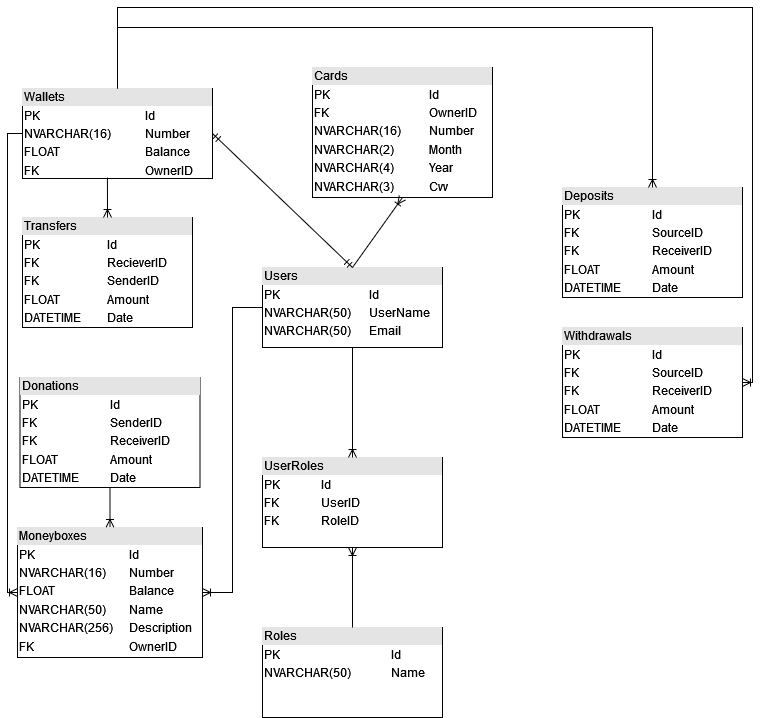

The diagram above was exported from draw.io. Its source (the exported page's mxGraphModel, read from the mxfile embedded in the PNG):
<mxGraphModel dx="1038" dy="564" grid="1" gridSize="10" guides="1" tooltips="1" connect="1" arrows="1" fold="1" page="1" pageScale="1" pageWidth="827" pageHeight="1169" math="0" shadow="0">
  <root>
    <mxCell id="0" />
    <mxCell id="1" parent="0" />
    <mxCell id="t9f5pNgkgKzZPemzwrqd-10" value="&lt;div style=&quot;box-sizing: border-box ; width: 100% ; background: #e4e4e4 ; padding: 2px&quot;&gt;Users&lt;br&gt;&lt;/div&gt;&lt;table style=&quot;width: 100% ; font-size: 1em&quot; cellspacing=&quot;0&quot; cellpadding=&quot;2&quot;&gt;&lt;tbody&gt;&lt;tr&gt;&lt;td&gt;PK&lt;/td&gt;&lt;td&gt;Id&lt;br&gt;&lt;/td&gt;&lt;/tr&gt;&lt;tr&gt;&lt;td&gt;NVARCHAR(50)&lt;br&gt;&lt;/td&gt;&lt;td&gt;UserName&lt;/td&gt;&lt;/tr&gt;&lt;tr&gt;&lt;td&gt;NVARCHAR(50)&lt;br&gt;&lt;/td&gt;&lt;td&gt;Email&lt;/td&gt;&lt;/tr&gt;&lt;/tbody&gt;&lt;/table&gt;" style="verticalAlign=top;align=left;overflow=fill;html=1;" parent="1" vertex="1">
      <mxGeometry x="300" y="280" width="180" height="80" as="geometry" />
    </mxCell>
    <mxCell id="t9f5pNgkgKzZPemzwrqd-11" value="&lt;div style=&quot;box-sizing: border-box ; width: 100% ; background: #e4e4e4 ; padding: 2px&quot;&gt;Cards&lt;br&gt;&lt;/div&gt;&lt;table style=&quot;width: 100% ; font-size: 1em&quot; cellspacing=&quot;0&quot; cellpadding=&quot;2&quot;&gt;&lt;tbody&gt;&lt;tr&gt;&lt;td&gt;PK&lt;/td&gt;&lt;td&gt;Id&lt;/td&gt;&lt;/tr&gt;&lt;tr&gt;&lt;td&gt;FK&lt;/td&gt;&lt;td&gt;OwnerID&lt;br&gt;&lt;/td&gt;&lt;/tr&gt;&lt;tr&gt;&lt;td&gt;NVARCHAR(16)&lt;/td&gt;&lt;td&gt;Number&lt;/td&gt;&lt;/tr&gt;&lt;tr&gt;&lt;td&gt;NVARCHAR(2)&lt;/td&gt;&lt;td&gt;Month&lt;br&gt;&lt;/td&gt;&lt;/tr&gt;&lt;tr&gt;&lt;td&gt;NVARCHAR(4)&lt;/td&gt;&lt;td&gt;Year&lt;br&gt;&lt;/td&gt;&lt;/tr&gt;&lt;tr&gt;&lt;td&gt;NVARCHAR(3)&lt;/td&gt;&lt;td&gt;Cvv&lt;br&gt;&lt;/td&gt;&lt;/tr&gt;&lt;/tbody&gt;&lt;/table&gt;" style="verticalAlign=top;align=left;overflow=fill;html=1;" parent="1" vertex="1">
      <mxGeometry x="350" y="80" width="180" height="130" as="geometry" />
    </mxCell>
    <mxCell id="t9f5pNgkgKzZPemzwrqd-12" value="&lt;div style=&quot;box-sizing: border-box ; width: 100% ; background: #e4e4e4 ; padding: 2px&quot;&gt;Wallets&lt;/div&gt;&lt;table style=&quot;width: 100% ; font-size: 1em&quot; cellspacing=&quot;0&quot; cellpadding=&quot;2&quot;&gt;&lt;tbody&gt;&lt;tr&gt;&lt;td&gt;PK&lt;/td&gt;&lt;td&gt;Id&lt;/td&gt;&lt;/tr&gt;&lt;tr&gt;&lt;td&gt;NVARCHAR(16)&lt;/td&gt;&lt;td&gt;Number&lt;/td&gt;&lt;/tr&gt;&lt;tr&gt;&lt;td&gt;FLOAT&lt;br&gt;&lt;/td&gt;&lt;td&gt;Balance&lt;/td&gt;&lt;/tr&gt;&lt;tr&gt;&lt;td&gt;FK&lt;br&gt;&lt;/td&gt;&lt;td&gt;OwnerID&lt;br&gt;&lt;/td&gt;&lt;/tr&gt;&lt;tr&gt;&lt;td&gt;&lt;br&gt;&lt;/td&gt;&lt;td&gt;&lt;br&gt;&lt;/td&gt;&lt;/tr&gt;&lt;tr&gt;&lt;td&gt;&lt;br&gt;&lt;/td&gt;&lt;td&gt;&lt;br&gt;&lt;/td&gt;&lt;/tr&gt;&lt;tr&gt;&lt;td&gt;&lt;br&gt;&lt;/td&gt;&lt;td&gt;&lt;br&gt;&lt;/td&gt;&lt;/tr&gt;&lt;tr&gt;&lt;td&gt;&lt;br&gt;&lt;/td&gt;&lt;td&gt;&lt;br&gt;&lt;/td&gt;&lt;/tr&gt;&lt;/tbody&gt;&lt;/table&gt;" style="verticalAlign=top;align=left;overflow=fill;html=1;" parent="1" vertex="1">
      <mxGeometry x="60" y="101" width="190" height="90" as="geometry" />
    </mxCell>
    <mxCell id="t9f5pNgkgKzZPemzwrqd-13" value="&lt;div style=&quot;box-sizing: border-box ; width: 100% ; background: #e4e4e4 ; padding: 2px&quot;&gt;Transfers&lt;/div&gt;&lt;table style=&quot;width: 100% ; font-size: 1em&quot; cellspacing=&quot;0&quot; cellpadding=&quot;2&quot;&gt;&lt;tbody&gt;&lt;tr&gt;&lt;td&gt;PK&lt;/td&gt;&lt;td&gt;Id&lt;/td&gt;&lt;/tr&gt;&lt;tr&gt;&lt;td&gt;FK&lt;/td&gt;&lt;td&gt;RecieverID&lt;br&gt;&lt;/td&gt;&lt;/tr&gt;&lt;tr&gt;&lt;td&gt;FK&lt;br&gt;&lt;/td&gt;&lt;td&gt;SenderID&lt;/td&gt;&lt;/tr&gt;&lt;tr&gt;&lt;td&gt;FLOAT&lt;br&gt;&lt;/td&gt;&lt;td&gt;Amount&lt;br&gt;&lt;/td&gt;&lt;/tr&gt;&lt;tr&gt;&lt;td&gt;DATETIME&lt;br&gt;&lt;/td&gt;&lt;td&gt;Date&lt;br&gt;&lt;/td&gt;&lt;/tr&gt;&lt;/tbody&gt;&lt;/table&gt;" style="verticalAlign=top;align=left;overflow=fill;html=1;" parent="1" vertex="1">
      <mxGeometry x="60" y="230" width="170" height="110" as="geometry" />
    </mxCell>
    <mxCell id="t9f5pNgkgKzZPemzwrqd-14" value="&lt;div style=&quot;box-sizing: border-box ; width: 100% ; background: #e4e4e4 ; padding: 2px&quot;&gt;Deposits&lt;/div&gt;&lt;table style=&quot;width: 100% ; font-size: 1em&quot; cellspacing=&quot;0&quot; cellpadding=&quot;2&quot;&gt;&lt;tbody&gt;&lt;tr&gt;&lt;td&gt;PK&lt;/td&gt;&lt;td&gt;Id&lt;/td&gt;&lt;/tr&gt;&lt;tr&gt;&lt;td&gt;FK&lt;/td&gt;&lt;td&gt;SourceID&lt;/td&gt;&lt;/tr&gt;&lt;tr&gt;&lt;td&gt;FK&lt;br&gt;&lt;/td&gt;&lt;td&gt;ReceiverID&lt;/td&gt;&lt;/tr&gt;&lt;tr&gt;&lt;td&gt;FLOAT&lt;br&gt;&lt;/td&gt;&lt;td&gt;Amount&lt;br&gt;&lt;/td&gt;&lt;/tr&gt;&lt;tr&gt;&lt;td&gt;DATETIME&lt;br&gt;&lt;/td&gt;&lt;td&gt;Date&lt;br&gt;&lt;/td&gt;&lt;/tr&gt;&lt;/tbody&gt;&lt;/table&gt;" style="verticalAlign=top;align=left;overflow=fill;html=1;" parent="1" vertex="1">
      <mxGeometry x="600" y="200" width="180" height="110" as="geometry" />
    </mxCell>
    <mxCell id="t9f5pNgkgKzZPemzwrqd-15" value="&lt;div style=&quot;box-sizing: border-box ; width: 100% ; background: #e4e4e4 ; padding: 2px&quot;&gt;Withdrawals&lt;br&gt;&lt;/div&gt;&lt;table style=&quot;width: 100% ; font-size: 1em&quot; cellspacing=&quot;0&quot; cellpadding=&quot;2&quot;&gt;&lt;tbody&gt;&lt;tr&gt;&lt;td&gt;PK&lt;/td&gt;&lt;td&gt;Id&lt;/td&gt;&lt;/tr&gt;&lt;tr&gt;&lt;td&gt;FK&lt;/td&gt;&lt;td&gt;SourceID&lt;/td&gt;&lt;/tr&gt;&lt;tr&gt;&lt;td&gt;FK&lt;br&gt;&lt;/td&gt;&lt;td&gt;ReceiverID&lt;/td&gt;&lt;/tr&gt;&lt;tr&gt;&lt;td&gt;FLOAT&lt;br&gt;&lt;/td&gt;&lt;td&gt;Amount&lt;br&gt;&lt;/td&gt;&lt;/tr&gt;&lt;tr&gt;&lt;td&gt;DATETIME&lt;br&gt;&lt;/td&gt;&lt;td&gt;Date&lt;br&gt;&lt;/td&gt;&lt;/tr&gt;&lt;/tbody&gt;&lt;/table&gt;" style="verticalAlign=top;align=left;overflow=fill;html=1;" parent="1" vertex="1">
      <mxGeometry x="600" y="340" width="180" height="110" as="geometry" />
    </mxCell>
    <mxCell id="t9f5pNgkgKzZPemzwrqd-16" value="&lt;div style=&quot;box-sizing: border-box ; width: 100% ; background: #e4e4e4 ; padding: 2px&quot;&gt;Donations&lt;br&gt;&lt;/div&gt;&lt;table style=&quot;width: 100% ; font-size: 1em&quot; cellspacing=&quot;0&quot; cellpadding=&quot;2&quot;&gt;&lt;tbody&gt;&lt;tr&gt;&lt;td&gt;PK&lt;/td&gt;&lt;td&gt;Id&lt;/td&gt;&lt;/tr&gt;&lt;tr&gt;&lt;td&gt;FK&lt;/td&gt;&lt;td&gt;SenderID&lt;/td&gt;&lt;/tr&gt;&lt;tr&gt;&lt;td&gt;FK&lt;br&gt;&lt;/td&gt;&lt;td&gt;ReceiverID&lt;/td&gt;&lt;/tr&gt;&lt;tr&gt;&lt;td&gt;FLOAT&lt;br&gt;&lt;/td&gt;&lt;td&gt;Amount&lt;br&gt;&lt;/td&gt;&lt;/tr&gt;&lt;tr&gt;&lt;td&gt;DATETIME&lt;br&gt;&lt;/td&gt;&lt;td&gt;Date&lt;br&gt;&lt;/td&gt;&lt;/tr&gt;&lt;/tbody&gt;&lt;/table&gt;" style="verticalAlign=top;align=left;overflow=fill;html=1;" parent="1" vertex="1">
      <mxGeometry x="57.5" y="390" width="180" height="110" as="geometry" />
    </mxCell>
    <mxCell id="t9f5pNgkgKzZPemzwrqd-17" value="&lt;div style=&quot;box-sizing: border-box ; width: 100% ; background: #e4e4e4 ; padding: 2px&quot;&gt;Moneyboxes&lt;br&gt;&lt;/div&gt;&lt;table style=&quot;width: 100% ; font-size: 1em&quot; cellspacing=&quot;0&quot; cellpadding=&quot;2&quot;&gt;&lt;tbody&gt;&lt;tr&gt;&lt;td&gt;PK&lt;/td&gt;&lt;td&gt;Id&lt;/td&gt;&lt;/tr&gt;&lt;tr&gt;&lt;td&gt;NVARCHAR(16)&lt;/td&gt;&lt;td&gt;Number&lt;/td&gt;&lt;/tr&gt;&lt;tr&gt;&lt;td&gt;FLOAT&lt;br&gt;&lt;/td&gt;&lt;td&gt;Balance&lt;/td&gt;&lt;/tr&gt;&lt;tr&gt;&lt;td&gt;NVARCHAR(50)&lt;br&gt;&lt;/td&gt;&lt;td&gt;Name&lt;br&gt;&lt;/td&gt;&lt;/tr&gt;&lt;tr&gt;&lt;td&gt;NVARCHAR(256)&lt;br&gt;&lt;/td&gt;&lt;td&gt;Description&lt;br&gt;&lt;/td&gt;&lt;/tr&gt;&lt;tr&gt;&lt;td&gt;FK&lt;br&gt;&lt;/td&gt;&lt;td&gt;OwnerID&lt;br&gt;&lt;/td&gt;&lt;/tr&gt;&lt;tr&gt;&lt;td&gt;&lt;br&gt;&lt;/td&gt;&lt;td&gt;&lt;br&gt;&lt;/td&gt;&lt;/tr&gt;&lt;tr&gt;&lt;td&gt;&lt;br&gt;&lt;/td&gt;&lt;td&gt;&lt;br&gt;&lt;/td&gt;&lt;/tr&gt;&lt;tr&gt;&lt;td&gt;&lt;br&gt;&lt;/td&gt;&lt;td&gt;&lt;br&gt;&lt;/td&gt;&lt;/tr&gt;&lt;/tbody&gt;&lt;/table&gt;" style="verticalAlign=top;align=left;overflow=fill;html=1;" parent="1" vertex="1">
      <mxGeometry x="55" y="540" width="185" height="130" as="geometry" />
    </mxCell>
    <mxCell id="t9f5pNgkgKzZPemzwrqd-18" value="&lt;div style=&quot;box-sizing: border-box ; width: 100% ; background: #e4e4e4 ; padding: 2px&quot;&gt;Roles&lt;/div&gt;&lt;table style=&quot;width: 100% ; font-size: 1em&quot; cellspacing=&quot;0&quot; cellpadding=&quot;2&quot;&gt;&lt;tbody&gt;&lt;tr&gt;&lt;td&gt;PK&lt;/td&gt;&lt;td&gt;Id&lt;/td&gt;&lt;/tr&gt;&lt;tr&gt;&lt;td&gt;NVARCHAR(50)&lt;/td&gt;&lt;td&gt;Name&lt;/td&gt;&lt;/tr&gt;&lt;tr&gt;&lt;td&gt;&lt;br&gt;&lt;/td&gt;&lt;td&gt;&lt;br&gt;&lt;/td&gt;&lt;/tr&gt;&lt;/tbody&gt;&lt;/table&gt;" style="verticalAlign=top;align=left;overflow=fill;html=1;" parent="1" vertex="1">
      <mxGeometry x="300" y="640" width="180" height="90" as="geometry" />
    </mxCell>
    <mxCell id="t9f5pNgkgKzZPemzwrqd-19" value="&lt;div style=&quot;box-sizing: border-box ; width: 100% ; background: #e4e4e4 ; padding: 2px&quot;&gt;UserRoles&lt;/div&gt;&lt;table style=&quot;width: 100% ; font-size: 1em&quot; cellspacing=&quot;0&quot; cellpadding=&quot;2&quot;&gt;&lt;tbody&gt;&lt;tr&gt;&lt;td&gt;PK&lt;/td&gt;&lt;td&gt;Id&lt;/td&gt;&lt;/tr&gt;&lt;tr&gt;&lt;td&gt;FK&lt;br&gt;&lt;/td&gt;&lt;td&gt;UserID&lt;/td&gt;&lt;/tr&gt;&lt;tr&gt;&lt;td&gt;FK&lt;br&gt;&lt;/td&gt;&lt;td&gt;RoleID&lt;/td&gt;&lt;/tr&gt;&lt;/tbody&gt;&lt;/table&gt;" style="verticalAlign=top;align=left;overflow=fill;html=1;" parent="1" vertex="1">
      <mxGeometry x="300" y="470" width="180" height="90" as="geometry" />
    </mxCell>
    <mxCell id="t9f5pNgkgKzZPemzwrqd-27" value="" style="fontSize=12;html=1;endArrow=ERoneToMany;rounded=0;strokeColor=default;entryX=0.5;entryY=0;entryDx=0;entryDy=0;exitX=0.5;exitY=1;exitDx=0;exitDy=0;" parent="1" source="t9f5pNgkgKzZPemzwrqd-10" target="t9f5pNgkgKzZPemzwrqd-19" edge="1">
      <mxGeometry width="100" height="100" relative="1" as="geometry">
        <mxPoint x="360" y="490" as="sourcePoint" />
        <mxPoint x="460" y="430" as="targetPoint" />
      </mxGeometry>
    </mxCell>
    <mxCell id="t9f5pNgkgKzZPemzwrqd-28" value="" style="fontSize=12;html=1;endArrow=ERoneToMany;rounded=0;strokeColor=default;entryX=0.5;entryY=1;entryDx=0;entryDy=0;exitX=0.5;exitY=0;exitDx=0;exitDy=0;" parent="1" source="t9f5pNgkgKzZPemzwrqd-18" target="t9f5pNgkgKzZPemzwrqd-19" edge="1">
      <mxGeometry width="100" height="100" relative="1" as="geometry">
        <mxPoint x="360" y="490" as="sourcePoint" />
        <mxPoint x="460" y="390" as="targetPoint" />
      </mxGeometry>
    </mxCell>
    <mxCell id="t9f5pNgkgKzZPemzwrqd-30" value="" style="fontSize=12;html=1;endArrow=ERmandOne;startArrow=ERmandOne;rounded=0;strokeColor=default;exitX=1;exitY=0.5;exitDx=0;exitDy=0;entryX=0.5;entryY=0;entryDx=0;entryDy=0;" parent="1" source="t9f5pNgkgKzZPemzwrqd-12" target="t9f5pNgkgKzZPemzwrqd-10" edge="1">
      <mxGeometry width="100" height="100" relative="1" as="geometry">
        <mxPoint x="360" y="400" as="sourcePoint" />
        <mxPoint x="460" y="300" as="targetPoint" />
      </mxGeometry>
    </mxCell>
    <mxCell id="t9f5pNgkgKzZPemzwrqd-31" value="" style="fontSize=12;html=1;endArrow=ERoneToMany;rounded=0;strokeColor=default;exitX=0.5;exitY=0;exitDx=0;exitDy=0;entryX=0.5;entryY=1;entryDx=0;entryDy=0;" parent="1" source="t9f5pNgkgKzZPemzwrqd-10" target="t9f5pNgkgKzZPemzwrqd-11" edge="1">
      <mxGeometry width="100" height="100" relative="1" as="geometry">
        <mxPoint x="360" y="400" as="sourcePoint" />
        <mxPoint x="460" y="300" as="targetPoint" />
      </mxGeometry>
    </mxCell>
    <mxCell id="t9f5pNgkgKzZPemzwrqd-32" value="" style="fontSize=12;html=1;endArrow=ERoneToMany;rounded=0;strokeColor=default;exitX=0.447;exitY=0.989;exitDx=0;exitDy=0;exitPerimeter=0;entryX=0.5;entryY=0;entryDx=0;entryDy=0;" parent="1" source="t9f5pNgkgKzZPemzwrqd-12" target="t9f5pNgkgKzZPemzwrqd-13" edge="1">
      <mxGeometry width="100" height="100" relative="1" as="geometry">
        <mxPoint x="360" y="400" as="sourcePoint" />
        <mxPoint x="460" y="300" as="targetPoint" />
      </mxGeometry>
    </mxCell>
    <mxCell id="t9f5pNgkgKzZPemzwrqd-34" value="" style="fontSize=12;html=1;endArrow=ERoneToMany;rounded=0;strokeColor=default;exitX=0;exitY=0.5;exitDx=0;exitDy=0;edgeStyle=orthogonalEdgeStyle;entryX=0;entryY=0.5;entryDx=0;entryDy=0;" parent="1" source="t9f5pNgkgKzZPemzwrqd-12" target="t9f5pNgkgKzZPemzwrqd-17" edge="1">
      <mxGeometry width="100" height="100" relative="1" as="geometry">
        <mxPoint x="360" y="400" as="sourcePoint" />
        <mxPoint x="30" y="605" as="targetPoint" />
      </mxGeometry>
    </mxCell>
    <mxCell id="t9f5pNgkgKzZPemzwrqd-35" value="" style="fontSize=12;html=1;endArrow=ERoneToMany;rounded=0;strokeColor=default;entryX=0.5;entryY=0;entryDx=0;entryDy=0;exitX=0.5;exitY=0;exitDx=0;exitDy=0;edgeStyle=orthogonalEdgeStyle;" parent="1" source="t9f5pNgkgKzZPemzwrqd-12" target="t9f5pNgkgKzZPemzwrqd-14" edge="1">
      <mxGeometry width="100" height="100" relative="1" as="geometry">
        <mxPoint x="360" y="400" as="sourcePoint" />
        <mxPoint x="460" y="300" as="targetPoint" />
        <Array as="points">
          <mxPoint x="155" y="40" />
          <mxPoint x="690" y="40" />
        </Array>
      </mxGeometry>
    </mxCell>
    <mxCell id="t9f5pNgkgKzZPemzwrqd-36" value="" style="edgeStyle=orthogonalEdgeStyle;fontSize=12;html=1;endArrow=ERoneToMany;rounded=0;strokeColor=default;entryX=1;entryY=0.5;entryDx=0;entryDy=0;exitX=0.5;exitY=0;exitDx=0;exitDy=0;" parent="1" source="t9f5pNgkgKzZPemzwrqd-12" target="t9f5pNgkgKzZPemzwrqd-15" edge="1">
      <mxGeometry width="100" height="100" relative="1" as="geometry">
        <mxPoint x="360" y="400" as="sourcePoint" />
        <mxPoint x="460" y="300" as="targetPoint" />
        <Array as="points">
          <mxPoint x="155" y="20" />
          <mxPoint x="790" y="20" />
          <mxPoint x="790" y="395" />
        </Array>
      </mxGeometry>
    </mxCell>
    <mxCell id="t9f5pNgkgKzZPemzwrqd-37" value="" style="edgeStyle=entityRelationEdgeStyle;fontSize=12;html=1;endArrow=ERoneToMany;rounded=0;strokeColor=default;exitX=0;exitY=0.5;exitDx=0;exitDy=0;entryX=1;entryY=0.5;entryDx=0;entryDy=0;" parent="1" source="t9f5pNgkgKzZPemzwrqd-10" target="t9f5pNgkgKzZPemzwrqd-17" edge="1">
      <mxGeometry width="100" height="100" relative="1" as="geometry">
        <mxPoint x="360" y="460" as="sourcePoint" />
        <mxPoint x="460" y="360" as="targetPoint" />
      </mxGeometry>
    </mxCell>
    <mxCell id="VWnadEcXXrnYw1UUL1kd-1" value="" style="fontSize=12;html=1;endArrow=ERoneToMany;rounded=0;exitX=0.5;exitY=1;exitDx=0;exitDy=0;entryX=0.5;entryY=0;entryDx=0;entryDy=0;" edge="1" parent="1" source="t9f5pNgkgKzZPemzwrqd-16" target="t9f5pNgkgKzZPemzwrqd-17">
      <mxGeometry width="100" height="100" relative="1" as="geometry">
        <mxPoint x="360" y="460" as="sourcePoint" />
        <mxPoint x="460" y="360" as="targetPoint" />
      </mxGeometry>
    </mxCell>
  </root>
</mxGraphModel>